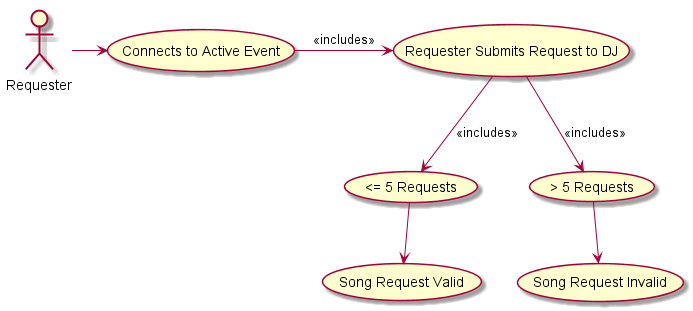

The diagram above was rendered by PlantUML. Its source (embedded in the PNG):
@startuml
:Requester: as R
(Connects to Active Event) as CONN
(Requester Submits Request to DJ) as REQ
(<= 5 Requests) as NOTLIMITED
(> 5 Requests) as LIMITED
(Song Request Invalid) as INVALID
(Song Request Valid) as VALID

R -> CONN

CONN -> REQ : <<includes>>
REQ --> LIMITED : <<includes>>
LIMITED --> INVALID
REQ --> NOTLIMITED : <<includes>>
NOTLIMITED --> VALID


@enduml